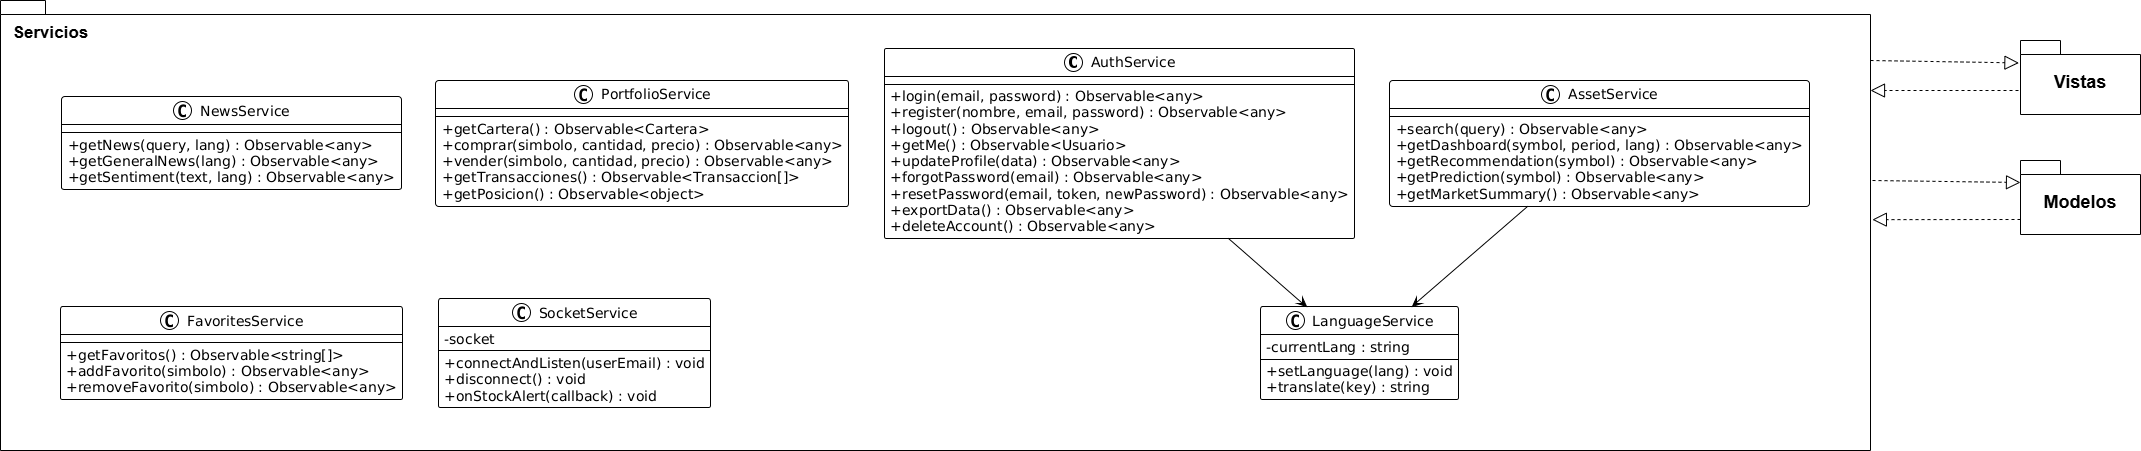

The diagram above was exported from draw.io. Its source (the exported page's mxGraphModel, read from the mxfile embedded in the PNG):
<mxGraphModel dx="2684" dy="535" grid="1" gridSize="10" guides="1" tooltips="1" connect="1" arrows="1" fold="1" page="1" pageScale="1" pageWidth="827" pageHeight="1169" math="0" shadow="0">
  <root>
    <mxCell id="0" />
    <mxCell id="1" parent="0" />
    <mxCell id="7H7OKLX4-sdXIju9F4LO-1" parent="1" style="shape=folder;fontStyle=1;spacingTop=10;tabWidth=40;tabHeight=14;tabPosition=left;html=1;whiteSpace=wrap;" value="&lt;img src=&quot;https://cdn-0.plantuml.com/plantuml/png/ZPH1RzDE4CNl_XJxlxdwfn9dXAf6511I2n614-8mtfqwYtTdmknise3uxZY9xQO9JhZE_9xdlHtlNYS5qHn3yPykCA9P1l1KfCRJ4WIYiG5IcggAhxBYUyiqzp_Hl2YARSTCioxcA2jlqVmgZFdV1AuzbHZ1XubPjim3YximByt7AhKWL05V0Qsljh1WxPEYbCIn4foOyxf-26SjnzerwXqUTh-a3E9vH-Ib0yMPyBqFM3fG6FlMFKlDEkiCxOADnqbuW4wCSeCqCOGFipEfy779eZUWC9hCOK35gRMSwU_vVm-hIGdr-MuIWjX5-IEZh4-StGsaHSNGHaZhMF5c7oYUtSG4eFg4y1DQZX79WNgcJds2dmawR_-DlGDfKESvHf3rwUGVy24DmNlzfhXBVZR6EoGK25l56NIEf3uYQQdugEDV7hpDMFIUW-SZWwz15ELezLrvDz5oN0f8cVpcj7XYB91w1wvTaQ3rF6PrXUJmZ6uaucS1Ic1RY30TkjjhVltsj5TEVbCwfBdwZbRtJkCjh5Yyul6wkWuVJKmgdkf-63ZNatsuySiPUONdwJrxjq1rXXhttLqQcqMGTDDinJi_tVNINZ7yDolsRjjK0Ke15Ci6rnTFmc7Od6s3-dnKsjQwrHEXrIcvMvyKgSm9vKt_6WrZd4yTMJwhCysLRJCDA5fQ2A42smn4QsB_9R-yl3hCNWpFoHXGN2Ev7CCV&quot; alt=&quot;PlantUML diagram&quot;&gt;" vertex="1">
      <mxGeometry height="450" width="1870" x="-1060" y="30" as="geometry" />
    </mxCell>
    <mxCell id="7H7OKLX4-sdXIju9F4LO-2" parent="1" style="text;align=center;fontStyle=1;verticalAlign=middle;spacingLeft=3;spacingRight=3;strokeColor=none;rotatable=0;points=[[0,0.5],[1,0.5]];portConstraint=eastwest;html=1;" value="&lt;font style=&quot;font-size: 17px;&quot;&gt;Servicios&lt;/font&gt;" vertex="1">
      <mxGeometry height="26" width="80" x="-1050" y="50" as="geometry" />
    </mxCell>
    <mxCell id="7H7OKLX4-sdXIju9F4LO-3" parent="1" style="shape=folder;fontStyle=1;spacingTop=10;tabWidth=40;tabHeight=14;tabPosition=left;html=1;whiteSpace=wrap;" value="&lt;font style=&quot;font-size: 18px;&quot;&gt;Vistas&lt;/font&gt;" vertex="1">
      <mxGeometry height="74" width="120" x="960" y="70" as="geometry" />
    </mxCell>
    <mxCell id="7H7OKLX4-sdXIju9F4LO-4" parent="1" style="shape=folder;fontStyle=1;spacingTop=10;tabWidth=40;tabHeight=14;tabPosition=left;html=1;whiteSpace=wrap;" value="&lt;font style=&quot;font-size: 18px;&quot;&gt;Modelos&lt;/font&gt;" vertex="1">
      <mxGeometry height="74" width="120" x="960" y="190" as="geometry" />
    </mxCell>
    <mxCell id="7H7OKLX4-sdXIju9F4LO-6" edge="1" parent="1" style="endArrow=block;dashed=1;endFill=0;endSize=12;html=1;rounded=0;entryX=-0.013;entryY=0.303;entryDx=0;entryDy=0;entryPerimeter=0;" target="7H7OKLX4-sdXIju9F4LO-3" value="">
      <mxGeometry relative="1" width="160" as="geometry">
        <mxPoint x="810" y="90" as="sourcePoint" />
        <mxPoint x="970" y="90" as="targetPoint" />
      </mxGeometry>
    </mxCell>
    <mxCell id="7H7OKLX4-sdXIju9F4LO-7" edge="1" parent="1" style="endArrow=block;dashed=1;endFill=0;endSize=12;html=1;rounded=0;entryX=-0.013;entryY=0.303;entryDx=0;entryDy=0;entryPerimeter=0;" value="">
      <mxGeometry relative="1" width="160" as="geometry">
        <mxPoint x="812" y="210" as="sourcePoint" />
        <mxPoint x="960" y="212" as="targetPoint" />
      </mxGeometry>
    </mxCell>
    <mxCell id="7H7OKLX4-sdXIju9F4LO-8" edge="1" parent="1" source="7H7OKLX4-sdXIju9F4LO-4" style="endArrow=block;dashed=1;endFill=0;endSize=12;html=1;rounded=0;entryX=1.001;entryY=0.487;entryDx=0;entryDy=0;entryPerimeter=0;exitX=0;exitY=0;exitDx=0;exitDy=59;exitPerimeter=0;" target="7H7OKLX4-sdXIju9F4LO-1" value="">
      <mxGeometry relative="1" width="160" as="geometry">
        <mxPoint x="860" y="290" as="sourcePoint" />
        <mxPoint x="1008" y="292" as="targetPoint" />
      </mxGeometry>
    </mxCell>
    <mxCell id="7H7OKLX4-sdXIju9F4LO-9" edge="1" parent="1" style="endArrow=block;dashed=1;endFill=0;endSize=12;html=1;rounded=0;entryX=1.001;entryY=0.487;entryDx=0;entryDy=0;entryPerimeter=0;exitX=0;exitY=0;exitDx=0;exitDy=59;exitPerimeter=0;" value="">
      <mxGeometry relative="1" width="160" as="geometry">
        <mxPoint x="958" y="120" as="sourcePoint" />
        <mxPoint x="810" y="120" as="targetPoint" />
      </mxGeometry>
    </mxCell>
  </root>
</mxGraphModel>